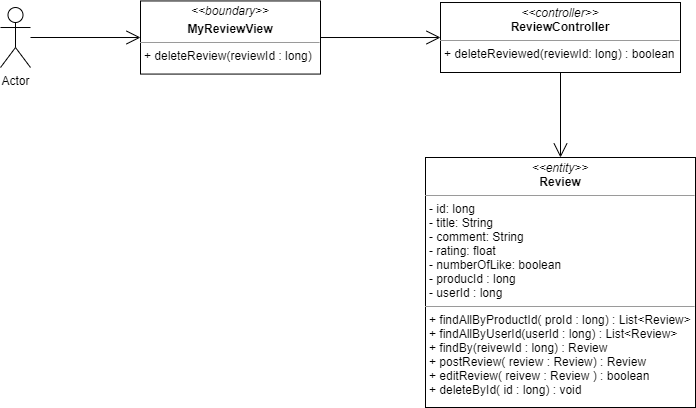

The diagram above was exported from draw.io. Its source (the exported page's mxGraphModel, read from the mxfile embedded in the PNG):
<mxGraphModel dx="1695" dy="425" grid="1" gridSize="10" guides="1" tooltips="1" connect="1" arrows="1" fold="1" page="1" pageScale="1" pageWidth="827" pageHeight="1169" math="0" shadow="0">
  <root>
    <mxCell id="WIyWlLk6GJQsqaUBKTNV-0" />
    <mxCell id="WIyWlLk6GJQsqaUBKTNV-1" parent="WIyWlLk6GJQsqaUBKTNV-0" />
    <mxCell id="tcmdyTyVoESX9mgLn5W9-0" value="" style="endArrow=open;endFill=1;endSize=12;html=1;entryX=0;entryY=0.5;entryDx=0;entryDy=0;" edge="1" parent="WIyWlLk6GJQsqaUBKTNV-1" source="tcmdyTyVoESX9mgLn5W9-8" target="tcmdyTyVoESX9mgLn5W9-2">
      <mxGeometry width="160" relative="1" as="geometry">
        <mxPoint x="-50" y="154.28499999999997" as="sourcePoint" />
        <mxPoint x="50" y="157.52967213114755" as="targetPoint" />
      </mxGeometry>
    </mxCell>
    <mxCell id="tcmdyTyVoESX9mgLn5W9-1" value="&lt;p style=&quot;margin: 0px ; margin-top: 4px ; text-align: center&quot;&gt;&lt;i&gt;&amp;lt;&amp;lt;entity&amp;gt;&amp;gt;&lt;/i&gt;&lt;br&gt;&lt;b&gt;Review&lt;/b&gt;&lt;/p&gt;&lt;hr size=&quot;1&quot;&gt;&lt;p style=&quot;margin: 0px ; margin-left: 4px&quot;&gt;- id: long&lt;/p&gt;&lt;p style=&quot;margin: 0px ; margin-left: 4px&quot;&gt;- title: String&lt;br&gt;- comment: String&lt;/p&gt;&lt;p style=&quot;margin: 0px ; margin-left: 4px&quot;&gt;- rating: float&lt;/p&gt;&lt;p style=&quot;margin: 0px ; margin-left: 4px&quot;&gt;- numberOfLike: boolean&lt;/p&gt;&lt;p style=&quot;margin: 0px ; margin-left: 4px&quot;&gt;- producId : long&lt;/p&gt;&lt;p style=&quot;margin: 0px ; margin-left: 4px&quot;&gt;- userId : long&lt;/p&gt;&lt;hr size=&quot;1&quot;&gt;&lt;p style=&quot;margin: 0px 0px 0px 4px&quot;&gt;+ findAllByProductId( proId : long) : List&amp;lt;Review&amp;gt;&lt;/p&gt;&lt;p style=&quot;margin: 0px 0px 0px 4px&quot;&gt;+ findAllByUserId(userId : long) : List&amp;lt;Review&amp;gt;&lt;/p&gt;&lt;p style=&quot;margin: 0px 0px 0px 4px&quot;&gt;+ findBy(reivewId : long) : Review&lt;/p&gt;&lt;p style=&quot;margin: 0px 0px 0px 4px&quot;&gt;+ postReview( review : Review) : Review&lt;/p&gt;&lt;p style=&quot;margin: 0px 0px 0px 4px&quot;&gt;+ editReview( reivew : Review ) : boolean&lt;/p&gt;&lt;p style=&quot;margin: 0px 0px 0px 4px&quot;&gt;+ deleteById( id : long) : void&lt;/p&gt;" style="verticalAlign=top;align=left;overflow=fill;fontSize=12;fontFamily=Helvetica;html=1;" vertex="1" parent="WIyWlLk6GJQsqaUBKTNV-1">
      <mxGeometry x="355" y="270" width="270" height="250" as="geometry" />
    </mxCell>
    <mxCell id="tcmdyTyVoESX9mgLn5W9-2" value="&lt;p style=&quot;margin: 0px ; margin-top: 4px ; text-align: center&quot;&gt;&lt;i&gt;&amp;lt;&amp;lt;controller&amp;gt;&amp;gt;&lt;/i&gt;&lt;br&gt;&lt;b&gt;ReviewController&lt;/b&gt;&lt;br&gt;&lt;/p&gt;&lt;hr size=&quot;1&quot;&gt;&lt;p style=&quot;margin: 0px ; margin-left: 4px&quot;&gt;&lt;span&gt;+ deleteReviewed(reviewId: long) : boolean&lt;/span&gt;&lt;br&gt;&lt;/p&gt;" style="verticalAlign=top;align=left;overflow=fill;fontSize=12;fontFamily=Helvetica;html=1;" vertex="1" parent="WIyWlLk6GJQsqaUBKTNV-1">
      <mxGeometry x="370" y="115.01" width="240" height="69.99" as="geometry" />
    </mxCell>
    <mxCell id="tcmdyTyVoESX9mgLn5W9-3" value="" style="endArrow=open;endFill=1;endSize=12;html=1;strokeColor=#000000;" edge="1" parent="WIyWlLk6GJQsqaUBKTNV-1" source="tcmdyTyVoESX9mgLn5W9-2" target="tcmdyTyVoESX9mgLn5W9-1">
      <mxGeometry width="160" relative="1" as="geometry">
        <mxPoint x="990" y="510.00760814433715" as="sourcePoint" />
        <mxPoint x="870" y="260" as="targetPoint" />
      </mxGeometry>
    </mxCell>
    <mxCell id="tcmdyTyVoESX9mgLn5W9-6" value="Actor" style="shape=umlActor;verticalLabelPosition=bottom;verticalAlign=top;html=1;" vertex="1" parent="WIyWlLk6GJQsqaUBKTNV-1">
      <mxGeometry x="-70" y="120.00999999999999" width="30" height="60" as="geometry" />
    </mxCell>
    <mxCell id="tcmdyTyVoESX9mgLn5W9-7" value="" style="endArrow=open;endFill=1;endSize=12;html=1;" edge="1" parent="WIyWlLk6GJQsqaUBKTNV-1" target="tcmdyTyVoESX9mgLn5W9-8">
      <mxGeometry width="160" relative="1" as="geometry">
        <mxPoint x="-40" y="150" as="sourcePoint" />
        <mxPoint x="-140.5" y="209.99999999999994" as="targetPoint" />
      </mxGeometry>
    </mxCell>
    <mxCell id="tcmdyTyVoESX9mgLn5W9-8" value="&lt;p style=&quot;margin: 0px ; margin-top: 4px ; text-align: center&quot;&gt;&lt;i&gt;&amp;lt;&amp;lt;boundary&amp;gt;&amp;gt;&lt;/i&gt;&lt;/p&gt;&lt;p style=&quot;margin: 0px ; margin-top: 4px ; text-align: center&quot;&gt;&lt;b&gt;MyReviewView&lt;/b&gt;&lt;/p&gt;&lt;hr size=&quot;1&quot;&gt;&lt;p style=&quot;margin: 0px ; margin-left: 4px&quot;&gt;&lt;span&gt;+ deleteReview(reviewId : long)&amp;nbsp;&lt;/span&gt;&lt;br&gt;&lt;/p&gt;" style="verticalAlign=top;align=left;overflow=fill;fontSize=12;fontFamily=Helvetica;html=1;" vertex="1" parent="WIyWlLk6GJQsqaUBKTNV-1">
      <mxGeometry x="70" y="113.45" width="180" height="73.12" as="geometry" />
    </mxCell>
  </root>
</mxGraphModel>